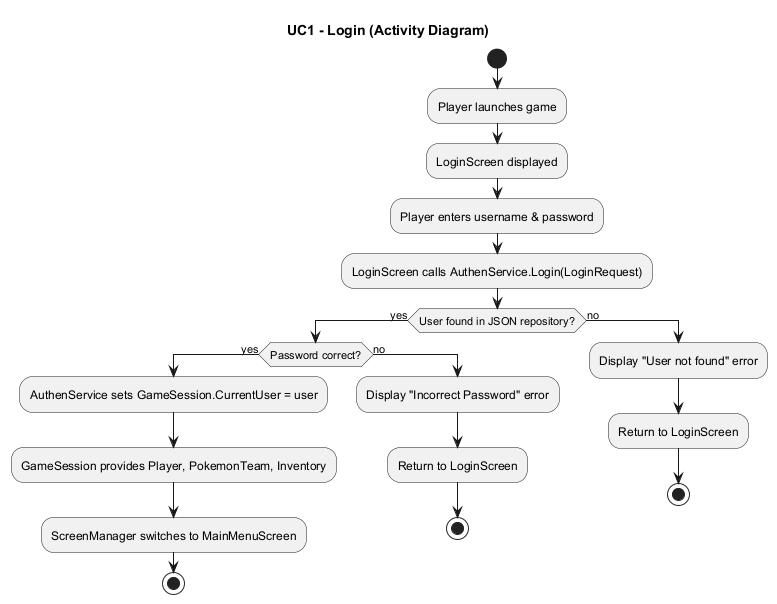

The diagram above was rendered by PlantUML. Its source (embedded in the PNG):
@startuml UC1_Login_Activity
title UC1 - Login (Activity Diagram)
start
:Player launches game;
:LoginScreen displayed;
:Player enters username & password;
:LoginScreen calls AuthenService.Login(LoginRequest);

if (User found in JSON repository?) then (yes)
  if (Password correct?) then (yes)
    :AuthenService sets GameSession.CurrentUser = user;
    :GameSession provides Player, PokemonTeam, Inventory;
    :ScreenManager switches to MainMenuScreen;
    stop
  else (no)
    :Display "Incorrect Password" error;
    :Return to LoginScreen;
    stop
  endif
else (no)
  :Display "User not found" error;
  :Return to LoginScreen;
  stop
endif
@enduml